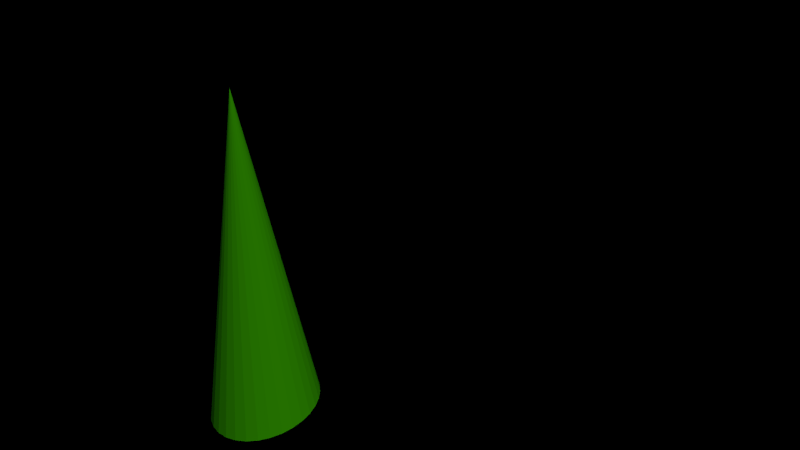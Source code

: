 # Source: sk-Shot_2.blend  (saved by Blender 2.76.0; exported with 4.5.12 LTS)
import bpy
from mathutils import Matrix  # noqa: F401  (used for matrix-valued properties, if any)

bpy.ops.wm.read_factory_settings(use_empty=True)
scene = bpy.context.scene
scene.name = 'Scene'

# ---- collections
col_collection_1 = bpy.data.collections.new('Collection 1'); scene.collection.children.link(col_collection_1)
col_collection_12 = bpy.data.collections.new('Collection 12'); scene.collection.children.link(col_collection_12)
col_hund_im_liegen = bpy.data.collections.new('Hund im Liegen')  # instanced only; not linked into the scene
col_grundbau___world = bpy.data.collections.new('Grundbau + World')  # instanced only; not linked into the scene

# ---- materials (node trees are filled in below, after node groups)
mat_material_001 = bpy.data.materials.new('Material.001')
mat_material_001.alpha_threshold = 0.0
mat_material_001.roughness = 0.5

# ---- material node trees
mat_material_001.use_nodes = True; mat_material_001.node_tree.nodes.clear()
_N = mat_material_001.node_tree.nodes; _L = mat_material_001.node_tree.links
n0 = _N.new('ShaderNodeOutputMaterial'); n0.name = 'Material Output'; n0.location = (300, 300)
n1 = _N.new('ShaderNodeBsdfDiffuse'); n1.name = 'Diffuse BSDF'; n1.location = (10, 300)
n1.inputs[0].default_value = (0.02076, 0.1902, 0.0, 1.0)
_L.new(n1.outputs[0], n0.inputs[0])
n0.is_active_output = True

# ---- world
world_world = bpy.data.worlds.new('World'); scene.world = world_world
world_world.use_nodes = True; world_world.node_tree.nodes.clear()
_N = world_world.node_tree.nodes; _L = world_world.node_tree.links
n0 = _N.new('ShaderNodeOutputWorld'); n0.name = 'World Output'; n0.location = (300, 300)
n1 = _N.new('ShaderNodeBsdfDiffuse'); n1.name = 'Diffuse BSDF'; n1.location = (10, 300)
n1.inputs[0].default_value = (0.0, 0.0, 0.0, 1.0)
_L.new(n1.outputs[0], n0.inputs[0])
n0.is_active_output = True
world_world.color = (0.05088, 0.05088, 0.05088)
world_world.use_sun_shadow = False
world_world.sun_shadow_jitter_overblur = 0.0
world_world.cycles.sampling_method = 'MANUAL'
world_world.cycles.sample_map_resolution = 256

# ---- cameras
cam_camera = bpy.data.cameras.new('Camera')
cam_camera.clip_end = 100.0
cam_camera.lens = 18.0
cam_camera.sensor_width = 40.0
cam_camera.sensor_height = 18.0
cam_camera.ortho_scale = 7.314
cam_camera.dof.focus_distance = 0.0

# ---- meshes
me_cone = bpy.data.meshes.new('Cone')
me_cone.from_pydata([(0.0, 1.0, -1.0), (0.1951, 0.9808, -1.0), (0.3827, 0.9239, -1.0), (0.5556, 0.8315, -1.0), (0.7071, 0.7071, -1.0), (0.8315, 0.5556, -1.0), (0.9239, 0.3827, -1.0), (0.9808, 0.1951, -1.0), (1.0, 7.55e-08, -1.0), (0.0, 0.0, 1.0), (0.9808, -0.1951, -1.0), (0.9239, -0.3827, -1.0), (0.8315, -0.5556, -1.0), (0.7071, -0.7071, -1.0), (0.5556, -0.8315, -1.0), (0.3827, -0.9239, -1.0), (0.1951, -0.9808, -1.0), (-3.258e-07, -1.0, -1.0), (-0.1951, -0.9808, -1.0), (-0.3827, -0.9239, -1.0), (-0.5556, -0.8315, -1.0), (-0.7071, -0.7071, -1.0), (-0.8315, -0.5556, -1.0), (-0.9239, -0.3827, -1.0), (-0.9808, -0.1951, -1.0), (-1.0, 9.656e-07, -1.0), (-0.9808, 0.1951, -1.0), (-0.9239, 0.3827, -1.0), (-0.8315, 0.5556, -1.0), (-0.7071, 0.7071, -1.0), (-0.5556, 0.8315, -1.0), (-0.3827, 0.9239, -1.0), (-0.1951, 0.9808, -1.0)], [], [(31, 9, 32), (0, 9, 1), (30, 9, 31), (29, 9, 30), (28, 9, 29), (27, 9, 28), (26, 9, 27), (25, 9, 26), (24, 9, 25), (23, 9, 24), (22, 9, 23), (21, 9, 22), (20, 9, 21), (19, 9, 20), (18, 9, 19), (17, 9, 18), (16, 9, 17), (15, 9, 16), (14, 9, 15), (13, 9, 14), (12, 9, 13), (11, 9, 12), (10, 9, 11), (8, 9, 10), (7, 9, 8), (6, 9, 7), (5, 9, 6), (4, 9, 5), (3, 9, 4), (2, 9, 3), (32, 9, 0), (1, 9, 2), (0, 1, 2, 3, 4, 5, 6, 7, 8, 10, 11, 12, 13, 14, 15, 16, 17, 18, 19, 20, 21, 22, 23, 24, 25, 26, 27, 28, 29, 30, 31, 32)])
me_cone.materials.append(mat_material_001)
me_cone.use_remesh_preserve_volume = False
me_cone.use_remesh_preserve_attributes = False
me_cone.use_mirror_vertex_groups = False
me_cone.update()

# ---- objects
ob_hund_im_liegen = bpy.data.objects.new('Hund im Liegen', None)
ob_cone = bpy.data.objects.new('Cone', me_cone)
ob_camera = bpy.data.objects.new('Camera', cam_camera)
ob_grundbau___world = bpy.data.objects.new('Grundbau + World', None)

# ---- transforms, parenting, visibility, modifiers, constraints
ob_hund_im_liegen.location = (6.338, 3.445, 0.1786)
ob_hund_im_liegen.rotation_euler = (0.0, -0.0, -2.327)
ob_hund_im_liegen.empty_image_offset = (0.0, 0.0)
ob_hund_im_liegen.show_instancer_for_render = False
ob_hund_im_liegen.instance_type = 'COLLECTION'
ob_hund_im_liegen.lineart.crease_threshold = 0.0
ob_cone.location = (-5.966, 5.694, 0.9779)
ob_cone.scale = (2.242, 2.242, 6.368)
ob_cone.lineart.crease_threshold = 0.0
ob_camera.location = (0.0, -7.258, 6.294)
ob_camera.rotation_euler = (1.287, -5.792e-06, 0.01357)
ob_camera.lock_rotations_4d = False
ob_camera.empty_display_type = 'ARROWS'
ob_camera.color = (0.0, 0.0, 0.0, 0.0)
ob_camera.display_type = 'WIRE'
ob_camera.lineart.crease_threshold = 0.0
ob_grundbau___world.location = (0.0, 0.0, 0.0)
ob_grundbau___world.empty_image_offset = (0.0, 0.0)
ob_grundbau___world.show_instancer_for_render = False
ob_grundbau___world.instance_type = 'COLLECTION'
ob_grundbau___world.lineart.crease_threshold = 0.0
ob_hund_im_liegen.instance_collection = col_hund_im_liegen
ob_grundbau___world.instance_collection = col_grundbau___world

# ---- collection membership
col_collection_1.objects.link(ob_hund_im_liegen)
col_collection_1.objects.link(ob_cone)
col_collection_1.objects.link(ob_camera)
col_collection_1.objects.link(ob_grundbau___world)
col_collection_12.objects.link(ob_hund_im_liegen)
col_collection_12.objects.link(ob_grundbau___world)

# ---- scene / render settings (as saved in the file)
scene.camera = ob_camera
scene.frame_start = 1; scene.frame_end = 175; scene.frame_set(101)
scene.render.engine = 'CYCLES'
scene.render.dither_intensity = 0.0
scene.cycles.use_denoising = False
scene.cycles.samples = 200
scene.cycles.sampling_pattern = 'TABULATED_SOBOL'
scene.cycles.light_sampling_threshold = 0.0
scene.cycles.use_adaptive_sampling = False
scene.cycles.use_light_tree = False
scene.cycles.caustics_reflective = False
scene.cycles.caustics_refractive = False
scene.cycles.diffuse_bounces = 12
scene.cycles.glossy_bounces = 8
scene.cycles.transparent_max_bounces = 12
scene.cycles.pixel_filter_type = 'GAUSSIAN'
scene.cycles.sample_clamp_indirect = 0.0
scene.view_settings.view_transform = 'Standard'
bpy.context.view_layer.update()

# ---- added for rendering (the .blend has no usable light): sun
light_auto_sun = bpy.data.lights.new('AutoSun', 'SUN')
light_auto_sun.energy = 3.0
light_auto_sun.angle = 0.0523599
ob_auto_sun = bpy.data.objects.new('AutoSun', light_auto_sun)
scene.collection.objects.link(ob_auto_sun)
ob_auto_sun.rotation_euler = (0.872665, 0.174533, 0.523599)
bpy.context.view_layer.update()
